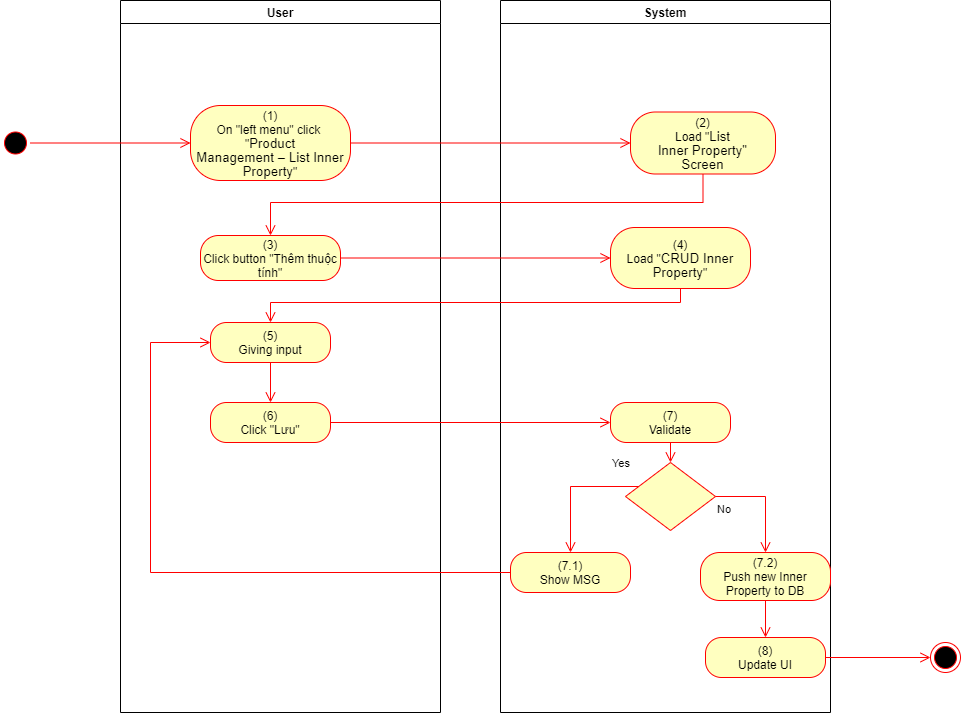

The diagram above was exported from draw.io. Its source (the exported page's mxGraphModel, read from the mxfile embedded in the PNG):
<mxGraphModel dx="1086" dy="806" grid="1" gridSize="10" guides="1" tooltips="1" connect="1" arrows="1" fold="1" page="1" pageScale="1" pageWidth="850" pageHeight="1100" math="0" shadow="0">
  <root>
    <mxCell id="0" />
    <mxCell id="1" parent="0" />
    <mxCell id="1T7-WhWVPGwB0buPWEQK-1" value="User" style="swimlane;whiteSpace=wrap" parent="1" vertex="1">
      <mxGeometry x="140" y="128" width="320" height="712" as="geometry">
        <mxRectangle x="120" y="128" width="60" height="23" as="alternateBounds" />
      </mxGeometry>
    </mxCell>
    <mxCell id="1T7-WhWVPGwB0buPWEQK-2" value="(1)&lt;br style=&quot;padding: 0px ; margin: 0px&quot;&gt;On &quot;left menu&quot; click&amp;nbsp;&lt;br style=&quot;padding: 0px ; margin: 0px&quot;&gt;&quot;&lt;span lang=&quot;EN-GB&quot; style=&quot;font-size: 10pt ; line-height: 14.2667px ; font-family: &amp;#34;arial&amp;#34; , sans-serif&quot;&gt;Product&lt;br&gt;Management – List Inner Property&lt;/span&gt;&quot;" style="rounded=1;whiteSpace=wrap;html=1;arcSize=40;fontColor=#000000;fillColor=#ffffc0;strokeColor=#ff0000;" parent="1T7-WhWVPGwB0buPWEQK-1" vertex="1">
      <mxGeometry x="70" y="105" width="160" height="75" as="geometry" />
    </mxCell>
    <mxCell id="1T7-WhWVPGwB0buPWEQK-3" value="(3)&lt;br&gt;Click button &quot;Thêm thuộc tính&quot;" style="rounded=1;whiteSpace=wrap;html=1;arcSize=40;fontColor=#000000;fillColor=#ffffc0;strokeColor=#ff0000;" parent="1T7-WhWVPGwB0buPWEQK-1" vertex="1">
      <mxGeometry x="80" y="235" width="140" height="45" as="geometry" />
    </mxCell>
    <mxCell id="1T7-WhWVPGwB0buPWEQK-4" value="(6)&lt;br&gt;Click &quot;Lưu&quot;" style="rounded=1;whiteSpace=wrap;html=1;arcSize=40;fontColor=#000000;fillColor=#ffffc0;strokeColor=#ff0000;" parent="1T7-WhWVPGwB0buPWEQK-1" vertex="1">
      <mxGeometry x="90" y="402" width="120" height="40" as="geometry" />
    </mxCell>
    <mxCell id="1T7-WhWVPGwB0buPWEQK-5" value="(5)&lt;br&gt;Giving input" style="rounded=1;whiteSpace=wrap;html=1;arcSize=40;fontColor=#000000;fillColor=#ffffc0;strokeColor=#ff0000;" parent="1T7-WhWVPGwB0buPWEQK-1" vertex="1">
      <mxGeometry x="90" y="322" width="120" height="40" as="geometry" />
    </mxCell>
    <mxCell id="1T7-WhWVPGwB0buPWEQK-6" value="" style="edgeStyle=orthogonalEdgeStyle;html=1;verticalAlign=bottom;endArrow=open;endSize=8;strokeColor=#ff0000;rounded=0;entryX=0.5;entryY=0;entryDx=0;entryDy=0;" parent="1T7-WhWVPGwB0buPWEQK-1" source="1T7-WhWVPGwB0buPWEQK-5" target="1T7-WhWVPGwB0buPWEQK-4" edge="1">
      <mxGeometry relative="1" as="geometry">
        <mxPoint x="330" y="402" as="targetPoint" />
      </mxGeometry>
    </mxCell>
    <mxCell id="1T7-WhWVPGwB0buPWEQK-7" value="System" style="swimlane;whiteSpace=wrap;startSize=23;" parent="1" vertex="1">
      <mxGeometry x="520" y="128" width="330" height="712" as="geometry" />
    </mxCell>
    <mxCell id="1T7-WhWVPGwB0buPWEQK-8" value="(2)&lt;br&gt;Load &quot;&lt;span lang=&quot;EN-GB&quot; style=&quot;font-size: 10pt ; line-height: 14.2667px ; font-family: &amp;#34;arial&amp;#34; , sans-serif&quot;&gt;&lt;span lang=&quot;EN-GB&quot; style=&quot;font-size: 10pt ; line-height: 14.2667px&quot;&gt;List&lt;br&gt;Inner Property&lt;/span&gt;&quot;&lt;br&gt;Screen&lt;/span&gt;" style="rounded=1;whiteSpace=wrap;html=1;arcSize=40;fontColor=#000000;fillColor=#ffffc0;strokeColor=#ff0000;" parent="1T7-WhWVPGwB0buPWEQK-7" vertex="1">
      <mxGeometry x="130" y="111.5" width="145" height="62" as="geometry" />
    </mxCell>
    <mxCell id="1T7-WhWVPGwB0buPWEQK-9" value="(7)&lt;br&gt;Validate" style="rounded=1;whiteSpace=wrap;html=1;arcSize=40;fontColor=#000000;fillColor=#ffffc0;strokeColor=#ff0000;" parent="1T7-WhWVPGwB0buPWEQK-7" vertex="1">
      <mxGeometry x="110" y="402" width="120" height="40" as="geometry" />
    </mxCell>
    <mxCell id="1T7-WhWVPGwB0buPWEQK-10" value="" style="edgeStyle=orthogonalEdgeStyle;html=1;verticalAlign=bottom;endArrow=open;endSize=8;strokeColor=#ff0000;rounded=0;entryX=0.5;entryY=0;entryDx=0;entryDy=0;" parent="1T7-WhWVPGwB0buPWEQK-7" source="1T7-WhWVPGwB0buPWEQK-9" target="1T7-WhWVPGwB0buPWEQK-11" edge="1">
      <mxGeometry relative="1" as="geometry">
        <mxPoint x="165" y="442" as="targetPoint" />
      </mxGeometry>
    </mxCell>
    <mxCell id="1T7-WhWVPGwB0buPWEQK-11" value="" style="rhombus;whiteSpace=wrap;html=1;fillColor=#ffffc0;strokeColor=#ff0000;" parent="1T7-WhWVPGwB0buPWEQK-7" vertex="1">
      <mxGeometry x="125" y="462" width="90" height="68" as="geometry" />
    </mxCell>
    <mxCell id="1T7-WhWVPGwB0buPWEQK-12" value="No" style="edgeStyle=orthogonalEdgeStyle;html=1;align=left;verticalAlign=top;endArrow=open;endSize=8;strokeColor=#ff0000;rounded=0;exitX=1;exitY=0.5;exitDx=0;exitDy=0;" parent="1T7-WhWVPGwB0buPWEQK-7" source="1T7-WhWVPGwB0buPWEQK-11" target="1T7-WhWVPGwB0buPWEQK-13" edge="1">
      <mxGeometry x="-1" relative="1" as="geometry">
        <mxPoint x="170" y="552" as="targetPoint" />
      </mxGeometry>
    </mxCell>
    <mxCell id="1T7-WhWVPGwB0buPWEQK-13" value="(7.2)&lt;br&gt;Push new Inner Property to DB" style="rounded=1;whiteSpace=wrap;html=1;arcSize=40;fontColor=#000000;fillColor=#ffffc0;strokeColor=#ff0000;" parent="1T7-WhWVPGwB0buPWEQK-7" vertex="1">
      <mxGeometry x="200" y="552" width="130" height="48" as="geometry" />
    </mxCell>
    <mxCell id="1T7-WhWVPGwB0buPWEQK-14" value="(8)&lt;br&gt;Update UI" style="rounded=1;whiteSpace=wrap;html=1;arcSize=40;fontColor=#000000;fillColor=#ffffc0;strokeColor=#ff0000;" parent="1T7-WhWVPGwB0buPWEQK-7" vertex="1">
      <mxGeometry x="205" y="637" width="120" height="40" as="geometry" />
    </mxCell>
    <mxCell id="1T7-WhWVPGwB0buPWEQK-15" value="" style="edgeStyle=orthogonalEdgeStyle;html=1;verticalAlign=bottom;endArrow=open;endSize=8;strokeColor=#ff0000;rounded=0;exitX=0.5;exitY=1;exitDx=0;exitDy=0;entryX=0.5;entryY=0;entryDx=0;entryDy=0;" parent="1T7-WhWVPGwB0buPWEQK-7" source="1T7-WhWVPGwB0buPWEQK-13" target="1T7-WhWVPGwB0buPWEQK-14" edge="1">
      <mxGeometry relative="1" as="geometry">
        <mxPoint x="170" y="642" as="targetPoint" />
      </mxGeometry>
    </mxCell>
    <mxCell id="1T7-WhWVPGwB0buPWEQK-16" value="(7.1)&lt;br&gt;Show MSG" style="rounded=1;whiteSpace=wrap;html=1;arcSize=40;fontColor=#000000;fillColor=#ffffc0;strokeColor=#ff0000;" parent="1T7-WhWVPGwB0buPWEQK-7" vertex="1">
      <mxGeometry x="10" y="552" width="120" height="40" as="geometry" />
    </mxCell>
    <mxCell id="1T7-WhWVPGwB0buPWEQK-17" value="Yes" style="edgeStyle=orthogonalEdgeStyle;html=1;align=left;verticalAlign=bottom;endArrow=open;endSize=8;strokeColor=#ff0000;rounded=0;entryX=0.5;entryY=0;entryDx=0;entryDy=0;" parent="1T7-WhWVPGwB0buPWEQK-7" source="1T7-WhWVPGwB0buPWEQK-11" target="1T7-WhWVPGwB0buPWEQK-16" edge="1">
      <mxGeometry x="-0.5793" y="-14" relative="1" as="geometry">
        <mxPoint x="70" y="552" as="targetPoint" />
        <Array as="points">
          <mxPoint x="70" y="486" />
        </Array>
        <mxPoint as="offset" />
      </mxGeometry>
    </mxCell>
    <mxCell id="1T7-WhWVPGwB0buPWEQK-18" value="(4)&lt;br&gt;Load &quot;&lt;span lang=&quot;EN-GB&quot; style=&quot;font-size: 10.0pt ; line-height: 107% ; font-family: &amp;#34;arial&amp;#34; , sans-serif&quot;&gt;CRUD Inner Property&lt;/span&gt;&quot;" style="rounded=1;whiteSpace=wrap;html=1;arcSize=40;fontColor=#000000;fillColor=#ffffc0;strokeColor=#ff0000;" parent="1T7-WhWVPGwB0buPWEQK-7" vertex="1">
      <mxGeometry x="110" y="227" width="140" height="61" as="geometry" />
    </mxCell>
    <mxCell id="1T7-WhWVPGwB0buPWEQK-19" value="" style="ellipse;html=1;shape=startState;fillColor=#000000;strokeColor=#ff0000;" parent="1" vertex="1">
      <mxGeometry x="20" y="255.5" width="30" height="30" as="geometry" />
    </mxCell>
    <mxCell id="1T7-WhWVPGwB0buPWEQK-20" value="" style="edgeStyle=orthogonalEdgeStyle;html=1;verticalAlign=bottom;endArrow=open;endSize=8;strokeColor=#ff0000;rounded=0;entryX=0;entryY=0.5;entryDx=0;entryDy=0;" parent="1" source="1T7-WhWVPGwB0buPWEQK-19" target="1T7-WhWVPGwB0buPWEQK-2" edge="1">
      <mxGeometry relative="1" as="geometry">
        <mxPoint x="200" y="253" as="targetPoint" />
      </mxGeometry>
    </mxCell>
    <mxCell id="1T7-WhWVPGwB0buPWEQK-21" value="" style="edgeStyle=orthogonalEdgeStyle;html=1;verticalAlign=bottom;endArrow=open;endSize=8;strokeColor=#ff0000;rounded=0;entryX=0;entryY=0.5;entryDx=0;entryDy=0;" parent="1" source="1T7-WhWVPGwB0buPWEQK-2" target="1T7-WhWVPGwB0buPWEQK-8" edge="1">
      <mxGeometry relative="1" as="geometry">
        <mxPoint x="600" y="271" as="targetPoint" />
      </mxGeometry>
    </mxCell>
    <mxCell id="1T7-WhWVPGwB0buPWEQK-22" value="" style="edgeStyle=orthogonalEdgeStyle;html=1;verticalAlign=bottom;endArrow=open;endSize=8;strokeColor=#ff0000;rounded=0;entryX=0.5;entryY=0;entryDx=0;entryDy=0;" parent="1" source="1T7-WhWVPGwB0buPWEQK-8" target="1T7-WhWVPGwB0buPWEQK-3" edge="1">
      <mxGeometry relative="1" as="geometry">
        <mxPoint x="685" y="350" as="targetPoint" />
        <Array as="points">
          <mxPoint x="723" y="330" />
          <mxPoint x="290" y="330" />
        </Array>
      </mxGeometry>
    </mxCell>
    <mxCell id="1T7-WhWVPGwB0buPWEQK-23" value="" style="edgeStyle=orthogonalEdgeStyle;html=1;verticalAlign=bottom;endArrow=open;endSize=8;strokeColor=#ff0000;rounded=0;entryX=0;entryY=0.5;entryDx=0;entryDy=0;" parent="1" source="1T7-WhWVPGwB0buPWEQK-4" target="1T7-WhWVPGwB0buPWEQK-9" edge="1">
      <mxGeometry relative="1" as="geometry">
        <mxPoint x="280" y="570" as="targetPoint" />
      </mxGeometry>
    </mxCell>
    <mxCell id="1T7-WhWVPGwB0buPWEQK-24" value="" style="ellipse;html=1;shape=endState;fillColor=#000000;strokeColor=#ff0000;" parent="1" vertex="1">
      <mxGeometry x="950" y="770" width="30" height="30" as="geometry" />
    </mxCell>
    <mxCell id="1T7-WhWVPGwB0buPWEQK-25" value="" style="edgeStyle=orthogonalEdgeStyle;html=1;verticalAlign=bottom;endArrow=open;endSize=8;strokeColor=#ff0000;rounded=0;exitX=1;exitY=0.5;exitDx=0;exitDy=0;entryX=0;entryY=0.5;entryDx=0;entryDy=0;" parent="1" source="1T7-WhWVPGwB0buPWEQK-14" target="1T7-WhWVPGwB0buPWEQK-24" edge="1">
      <mxGeometry relative="1" as="geometry">
        <mxPoint x="820" y="760" as="targetPoint" />
        <mxPoint x="820" y="700" as="sourcePoint" />
      </mxGeometry>
    </mxCell>
    <mxCell id="1T7-WhWVPGwB0buPWEQK-26" value="" style="edgeStyle=orthogonalEdgeStyle;html=1;verticalAlign=bottom;endArrow=open;endSize=8;strokeColor=#ff0000;rounded=0;entryX=0;entryY=0.5;entryDx=0;entryDy=0;" parent="1" source="1T7-WhWVPGwB0buPWEQK-16" target="1T7-WhWVPGwB0buPWEQK-5" edge="1">
      <mxGeometry relative="1" as="geometry">
        <mxPoint x="590" y="780" as="targetPoint" />
        <Array as="points">
          <mxPoint x="170" y="700" />
          <mxPoint x="170" y="470" />
        </Array>
      </mxGeometry>
    </mxCell>
    <mxCell id="1T7-WhWVPGwB0buPWEQK-27" value="" style="edgeStyle=orthogonalEdgeStyle;html=1;verticalAlign=bottom;endArrow=open;endSize=8;strokeColor=#ff0000;rounded=0;entryX=0;entryY=0.5;entryDx=0;entryDy=0;" parent="1" source="1T7-WhWVPGwB0buPWEQK-3" target="1T7-WhWVPGwB0buPWEQK-18" edge="1">
      <mxGeometry relative="1" as="geometry">
        <mxPoint x="280" y="463" as="targetPoint" />
      </mxGeometry>
    </mxCell>
    <mxCell id="1T7-WhWVPGwB0buPWEQK-28" value="" style="edgeStyle=orthogonalEdgeStyle;html=1;verticalAlign=bottom;endArrow=open;endSize=8;strokeColor=#ff0000;rounded=0;entryX=0.5;entryY=0;entryDx=0;entryDy=0;" parent="1" source="1T7-WhWVPGwB0buPWEQK-18" target="1T7-WhWVPGwB0buPWEQK-5" edge="1">
      <mxGeometry relative="1" as="geometry">
        <mxPoint x="690" y="460" as="targetPoint" />
        <Array as="points">
          <mxPoint x="700" y="430" />
          <mxPoint x="290" y="430" />
        </Array>
      </mxGeometry>
    </mxCell>
  </root>
</mxGraphModel>